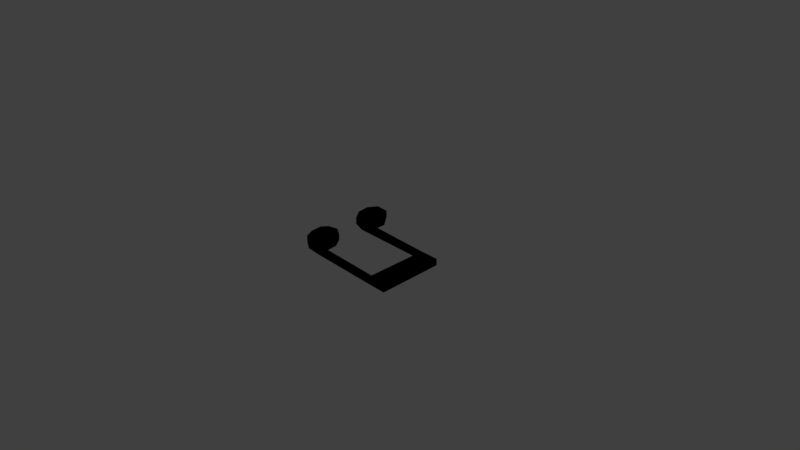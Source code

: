 # Source: nota1.blend  (saved by Blender 2.78.0; exported with 4.5.12 LTS)
import bpy
from mathutils import Matrix  # noqa: F401  (used for matrix-valued properties, if any)

bpy.ops.wm.read_factory_settings(use_empty=True)
scene = bpy.context.scene
scene.name = 'Scene'

# ---- collections
col_collection_1 = bpy.data.collections.new('Collection 1'); scene.collection.children.link(col_collection_1)

# ---- materials (node trees are filled in below, after node groups)
mat_material_001 = bpy.data.materials.new('Material.001')
mat_material_001.alpha_threshold = 0.0
mat_material_001.use_transparent_shadow = False
mat_material_001.diffuse_color = (0.0, 0.0, 0.0, 1.0)
mat_material_001.roughness = 0.5

# ---- material node trees

# ---- world
world_world = bpy.data.worlds.new('World'); scene.world = world_world
world_world.color = (0.05088, 0.05088, 0.05088)
world_world.use_sun_shadow = False
world_world.sun_shadow_jitter_overblur = 0.0
world_world.cycles.sampling_method = 'MANUAL'

# ---- cameras
cam_camera = bpy.data.cameras.new('Camera')
cam_camera.clip_end = 100.0
cam_camera.lens = 35.0
cam_camera.sensor_width = 32.0
cam_camera.sensor_height = 18.0
cam_camera.ortho_scale = 7.314
cam_camera.dof.focus_distance = 0.0
cam_camera.dof.aperture_fstop = 128.0

# ---- lights
light_lamp = bpy.data.lights.new('Lamp', 'POINT')
light_lamp.transmission_factor = 0.0
light_lamp.cutoff_distance = 30.0
light_lamp.energy = 100.0
light_lamp.shadow_buffer_clip_start = 1.001
light_lamp.shadow_soft_size = 0.1
light_lamp.shadow_maximum_resolution = 0.006
light_lamp.use_absolute_resolution = True

# ---- meshes
me_plane = bpy.data.meshes.new('Plane')
me_plane.from_pydata([(0.556, -0.3846, 0.08483), (0.556, -0.3846, 0.08483), (-0.4454, -0.5071, 0.08539), (-0.5147, -0.5178, 0.08544), (-0.5733, -0.5284, 0.08549), (-0.7171, -0.5498, 0.08559), (-0.9088, 0.3664, 0.08134), (-0.7703, 0.3877, 0.08124), (-0.6904, 0.3984, 0.08119), (-0.6212, 0.4091, 0.08114), (0.3856, 0.5476, 0.0805), (0.588, 0.5635, 0.08043), (0.7531, 0.4943, 0.08075), (0.849, 0.3718, 0.08132), (0.8916, 0.212, 0.08206), (0.8437, 0.1161, 0.0825), (0.7105, 0.05749, 0.08277), (0.572, 0.1108, 0.08253), (0.4388, 0.2386, 0.08193), (0.3696, 0.4783, 0.08082), (-0.6159, 0.3505, 0.08141), (-0.4561, -0.4592, 0.08517), (0.6572, -0.2887, 0.08438), (0.8543, -0.3207, 0.08453), (1.003, -0.4556, 0.08515), (1.06, -0.6277, 0.08595), (1.004, -0.7735, 0.08663), (0.8111, -0.7934, 0.08672), (0.6079, -0.6252, 0.08594), (-0.7297, -0.4895, 0.08531), (-0.5262, -0.4575, 0.08516), (-0.5862, -0.4682, 0.08521), (-0.896, 0.3053, 0.08162), (-0.6787, 0.3373, 0.08148), (-0.7572, 0.3266, 0.08153), (0.556, -0.3851, -0.00722), (0.556, -0.3851, -0.00722), (-0.4454, -0.5076, -0.006652), (-0.5147, -0.5182, -0.006602), (-0.5733, -0.5289, -0.006553), (-0.7171, -0.5502, -0.006454), (-0.9088, 0.366, -0.01071), (-0.7703, 0.3873, -0.0108), (-0.6904, 0.398, -0.01085), (-0.6212, 0.4086, -0.0109), (0.3856, 0.5471, -0.01155), (0.588, 0.5631, -0.01162), (0.7531, 0.4939, -0.0113), (0.849, 0.3713, -0.01073), (0.8916, 0.2115, -0.009989), (0.8437, 0.1157, -0.009544), (0.7105, 0.05706, -0.009272), (0.572, 0.1103, -0.009519), (0.4388, 0.2382, -0.01011), (0.3696, 0.4779, -0.01123), (-0.6159, 0.35, -0.01063), (-0.4561, -0.4596, -0.006874), (0.6572, -0.2892, -0.007665), (0.8543, -0.3211, -0.007517), (1.003, -0.456, -0.006891), (1.06, -0.6281, -0.006092), (1.004, -0.7739, -0.005416), (0.8111, -0.7938, -0.005324), (0.6079, -0.6256, -0.006104), (-0.7297, -0.4899, -0.006734), (-0.5262, -0.4579, -0.006882), (-0.5862, -0.4686, -0.006833), (-0.896, 0.3049, -0.01042), (-0.6787, 0.3368, -0.01057), (-0.7572, 0.3262, -0.01052)], [], [(1, 2, 3, 30, 33, 8, 9, 10, 11, 12, 13, 14, 15, 16, 17, 18, 19, 20, 21, 22, 23, 24, 25, 26, 27, 28), (30, 3, 4, 31), (29, 31, 4, 5), (32, 34, 31, 29), (36, 63, 62, 61, 60, 59, 58, 57, 56, 55, 54, 53, 52, 51, 50, 49, 48, 47, 46, 45, 44, 43, 68, 65, 38, 37), (8, 33, 34, 7), (6, 7, 34, 32), (65, 66, 39, 38), (64, 40, 39, 66), (67, 64, 66, 69), (43, 42, 69, 68), (41, 67, 69, 42), (33, 30, 65, 68), (20, 19, 54, 55), (23, 22, 57, 58), (14, 13, 48, 49), (5, 4, 39, 40), (24, 23, 58, 59), (18, 17, 52, 53), (9, 8, 43, 44), (27, 26, 61, 62), (3, 2, 37, 38), (32, 29, 64, 67), (28, 27, 62, 63), (13, 12, 47, 48), (4, 3, 38, 39), (22, 21, 56, 57), (7, 6, 41, 42), (29, 5, 40, 64), (8, 7, 42, 43), (26, 25, 60, 61), (17, 16, 51, 52), (2, 1, 36, 37), (11, 10, 45, 46), (30, 31, 66, 65), (31, 34, 69, 66), (1, 28, 63, 36), (21, 20, 55, 56), (12, 11, 46, 47), (6, 32, 67, 41), (15, 14, 49, 50), (34, 33, 68, 69), (25, 24, 59, 60), (16, 15, 50, 51), (0, 1, 36, 35), (19, 18, 53, 54), (10, 9, 44, 45)])
me_plane.materials.append(mat_material_001)
me_plane.use_remesh_preserve_volume = False
me_plane.use_remesh_preserve_attributes = False
me_plane.use_mirror_vertex_groups = False
me_plane.update()

# ---- objects
ob_nota = bpy.data.objects.new('Nota', me_plane)
ob_lamp = bpy.data.objects.new('Lamp', light_lamp)
ob_camera = bpy.data.objects.new('Camera', cam_camera)

# ---- transforms, parenting, visibility, modifiers, constraints
ob_nota.location = (0.0, 0.0, 0.0)
ob_nota.rotation_euler = (0.004641, 6.285, -3.308)
ob_nota.lineart.crease_threshold = 0.0
ob_lamp.location = (4.076, 1.005, 5.904)
ob_lamp.rotation_euler = (0.6503, 0.05522, 1.866)
ob_lamp.lock_rotations_4d = False
ob_lamp.empty_display_type = 'ARROWS'
ob_lamp.color = (0.0, 0.0, 0.0, 0.0)
ob_lamp.lineart.crease_threshold = 0.0
ob_camera.location = (7.481, -6.508, 5.344)
ob_camera.rotation_euler = (1.109, 0.0, 0.8149)
ob_camera.lock_rotations_4d = False
ob_camera.empty_display_type = 'ARROWS'
ob_camera.color = (0.0, 0.0, 0.0, 0.0)
ob_camera.display_type = 'WIRE'
ob_camera.lineart.crease_threshold = 0.0

# ---- collection membership
col_collection_1.objects.link(ob_nota)
col_collection_1.objects.link(ob_lamp)
col_collection_1.objects.link(ob_camera)

# ---- scene / render settings (as saved in the file)
scene.camera = ob_camera
scene.frame_start = 1; scene.frame_end = 250; scene.frame_set(1)
scene.render.engine = 'BLENDER_EEVEE_NEXT'
scene.render.resolution_percentage = 50
scene.render.dither_intensity = 0.0
scene.cycles.use_denoising = False
scene.cycles.samples = 128
scene.cycles.sampling_pattern = 'TABULATED_SOBOL'
scene.cycles.light_sampling_threshold = 0.0
scene.cycles.use_adaptive_sampling = False
scene.cycles.use_light_tree = False
scene.cycles.blur_glossy = 0.0
scene.cycles.sample_clamp_indirect = 0.0
scene.view_settings.view_transform = 'Standard'
bpy.context.view_layer.update()
